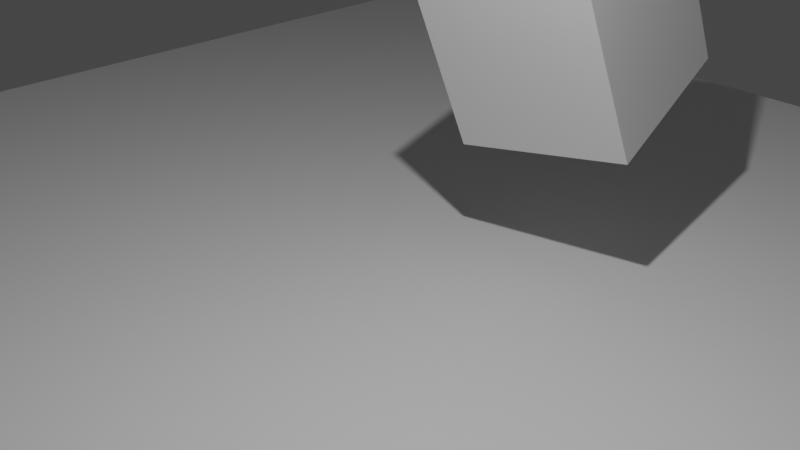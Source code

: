 # Source: first.blend  (saved by Blender 3.2.14; exported with 4.5.12 LTS)
import bpy
from mathutils import Matrix  # noqa: F401  (used for matrix-valued properties, if any)

bpy.ops.wm.read_factory_settings(use_empty=True)
scene = bpy.context.scene
scene.name = 'Scene'

# ---- collections
col_collection = bpy.data.collections.new('Collection'); scene.collection.children.link(col_collection)

# ---- materials (node trees are filled in below, after node groups)
mat_material = bpy.data.materials.new('Material')
mat_material.alpha_threshold = 0.0
mat_material.use_transparent_shadow = False
mat_material.line_color = (0.0, 0.0, 0.0, 1.0)

# ---- material node trees
mat_material.use_nodes = True; mat_material.node_tree.nodes.clear()
_N = mat_material.node_tree.nodes; _L = mat_material.node_tree.links
n0 = _N.new('ShaderNodeOutputMaterial'); n0.name = 'Material Output'; n0.location = (300, 300)
n1 = _N.new('ShaderNodeBsdfPrincipled'); n1.name = 'Principled BSDF'; n1.location = (10, 300)
n1.distribution = 'GGX'
n1.subsurface_method = 'RANDOM_WALK_SKIN'
n1.inputs[2].default_value = 0.4
n1.inputs[3].default_value = 1.45
n1.inputs[27].default_value = (0.0, 0.0, 0.0, 1.0)
n1.inputs[28].default_value = 1.0
_L.new(n1.outputs[0], n0.inputs[0])
n0.is_active_output = True

# ---- world
world_world = bpy.data.worlds.new('World'); scene.world = world_world
world_world.use_nodes = True; world_world.node_tree.nodes.clear()
_N = world_world.node_tree.nodes; _L = world_world.node_tree.links
n0 = _N.new('ShaderNodeOutputWorld'); n0.name = 'World Output'; n0.location = (300, 300)
n1 = _N.new('ShaderNodeBackground'); n1.name = 'Background'; n1.location = (10, 300)
n1.inputs[0].default_value = (0.05088, 0.05088, 0.05088, 1.0)
_L.new(n1.outputs[0], n0.inputs[0])
n0.is_active_output = True
world_world.color = (0.05088, 0.05088, 0.05088)
world_world.use_sun_shadow = False
world_world.sun_shadow_jitter_overblur = 0.0

# ---- cameras
cam_camera = bpy.data.cameras.new('Camera')
cam_camera.clip_end = 100.0
cam_camera.ortho_scale = 7.314

# ---- lights
light_light = bpy.data.lights.new('Light', 'POINT')
light_light.transmission_factor = 0.0
light_light.energy = 1000.0
light_light.shadow_soft_size = 0.1
light_light.shadow_maximum_resolution = 0.006
light_light.use_absolute_resolution = True

# ---- meshes
me_cube = bpy.data.meshes.new('Cube')
me_cube.from_pydata([(1.0, 1.0, 1.0), (1.0, 1.0, -1.0), (1.0, -1.0, 1.0), (1.0, -1.0, -1.0), (-1.0, 1.0, 1.0), (-1.0, 1.0, -1.0), (-1.0, -1.0, 1.0), (-1.0, -1.0, -1.0)], [], [(0, 4, 6, 2), (3, 2, 6, 7), (7, 6, 4, 5), (5, 1, 3, 7), (1, 0, 2, 3), (5, 4, 0, 1)])
_uv = me_cube.uv_layers.new(name='UVMap')
_uv.uv.foreach_set('vector', [0.625, 0.5, 0.875, 0.5, 0.875, 0.75, 0.625, 0.75, 0.375, 0.75, 0.625, 0.75, 0.625, 1.0, 0.375, 1.0, 0.375, 0.0, 0.625, 0.0, 0.625, 0.25, 0.375, 0.25, 0.125, 0.5, 0.375, 0.5, 0.375, 0.75, 0.125, 0.75, 0.375, 0.5, 0.625, 0.5, 0.625, 0.75, 0.375, 0.75, 0.375, 0.25, 0.625, 0.25, 0.625, 0.5, 0.375, 0.5])
me_cube.materials.append(mat_material)
me_cube.use_mirror_vertex_groups = False
me_cube.update()
me_plane = bpy.data.meshes.new('Plane')
me_plane.from_pydata([(-1.0, -1.0, 0.0), (1.0, -1.0, 0.0), (-1.0, 1.0, 0.0), (1.0, 1.0, 0.0)], [], [(0, 1, 3, 2)])
_uv = me_plane.uv_layers.new(name='UVMap')
_uv.uv.foreach_set('vector', [0.0, 0.0, 1.0, 0.0, 1.0, 1.0, 0.0, 1.0])
me_plane.update()
arm_armature = bpy.data.armatures.new('Armature')  # bones are not reproduced

# ---- objects
ob_cube = bpy.data.objects.new('Cube', me_cube)
ob_light = bpy.data.objects.new('Light', light_light)
ob_camera = bpy.data.objects.new('Camera', cam_camera)
ob_plane = bpy.data.objects.new('Plane', me_plane)
ob_armature = bpy.data.objects.new('Armature', arm_armature)

# ---- transforms, parenting, visibility, modifiers, constraints
ob_cube.location = (0.2813, 2.142, 1.682)
ob_cube.rotation_euler = (0.3082, -0.1407, 0.1478)
ob_cube.lock_rotations_4d = False
ob_cube.empty_display_type = 'ARROWS'
ob_cube.lineart.crease_threshold = 0.0
ob_light.location = (2.583, -1.923, 6.271)
ob_light.rotation_euler = (0.6503, 0.05522, 1.866)
ob_light.lock_rotations_4d = False
ob_light.empty_display_type = 'ARROWS'
ob_light.color = (0.0, 0.0, 0.0, 0.0)
ob_light.lineart.crease_threshold = 0.0
ob_camera.location = (7.359, -6.926, 4.958)
ob_camera.rotation_euler = (1.109, 0.0, 0.8149)
ob_camera.lock_rotations_4d = False
ob_camera.empty_display_type = 'ARROWS'
ob_camera.color = (0.0, 0.0, 0.0, 0.0)
ob_camera.display_type = 'WIRE'
ob_camera.lineart.crease_threshold = 0.0
ob_plane.location = (-1.194, 0.555, -1.086)
ob_plane.scale = (8.195, 8.195, 8.195)
ob_armature.location = (-1.635, 2.477, 3.823)

# ---- collection membership
col_collection.objects.link(ob_cube)
col_collection.objects.link(ob_light)
col_collection.objects.link(ob_camera)
col_collection.objects.link(ob_plane)
col_collection.objects.link(ob_armature)

# ---- scene / render settings (as saved in the file)
scene.camera = ob_camera
scene.frame_start = 0; scene.frame_end = 40; scene.frame_set(19)
scene.render.engine = 'BLENDER_EEVEE_NEXT'
scene.cycles.sampling_pattern = 'TABULATED_SOBOL'
scene.cycles.use_light_tree = False
scene.view_settings.view_transform = 'Filmic'
bpy.context.view_layer.update()
